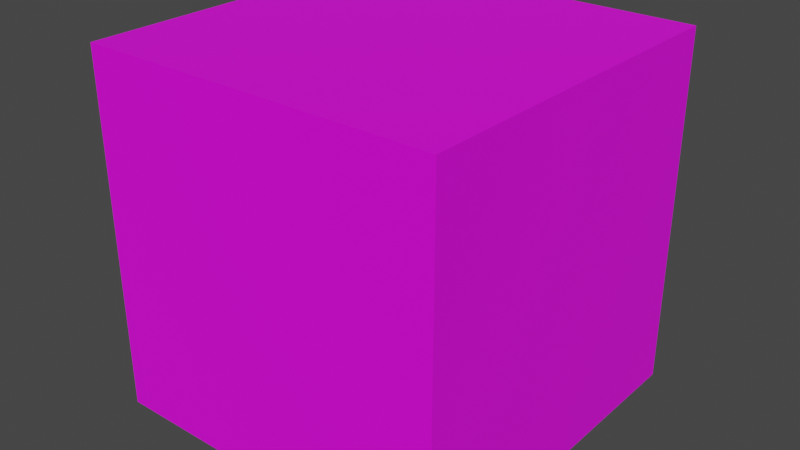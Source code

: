 # Source: warningBloque.blend  (saved by Blender 4.0.36; exported with 4.5.12 LTS)
import bpy
from mathutils import Matrix  # noqa: F401  (used for matrix-valued properties, if any)

bpy.ops.wm.read_factory_settings(use_empty=True)
scene = bpy.context.scene
scene.name = 'Scene'

# ---- collections
col_collection = bpy.data.collections.new('Collection'); scene.collection.children.link(col_collection)

# ---- images (referenced by path relative to the original .blend; pixels are not part of the script)
import os
ASSET_DIR = os.environ.get("B2B_ASSET_DIR", "")  # directory of the original .blend (textures are referenced by path, not embedded)
HERE = os.path.dirname(os.path.abspath(__file__))  # packed textures are extracted next to this script under _unpacked/

def load_image(name, relpath, width, height, colorspace="sRGB"):
    """Load a texture the original file referenced (path relative to the .blend, or extracted next to this script)."""
    p = next((c for c in (os.path.join(HERE, relpath), os.path.join(ASSET_DIR, relpath)) if relpath and os.path.exists(c)), "")
    if p:
        img = bpy.data.images.load(p, check_existing=True)
        img.name = name
    else:  # same state as the original file: an image datablock whose file is absent (Cycles renders it pink)
        img = bpy.data.images.new(name, width, height)
        img.source = "FILE"
        img.filepath = "//" + (relpath or name)
    img.colorspace_settings.name = colorspace
    return img
img_peligro_jpg = load_image('peligro.jpg', 'peligro.jpg', 1024, 1024, 'sRGB')

# ---- materials (node trees are filled in below, after node groups)
mat_warning = bpy.data.materials.new('warning')
mat_warning.use_transparent_shadow = False

# ---- material node trees
mat_warning.use_nodes = True; mat_warning.node_tree.nodes.clear()
_N = mat_warning.node_tree.nodes; _L = mat_warning.node_tree.links
n0 = _N.new('ShaderNodeBsdfPrincipled'); n0.name = 'BSDF Principista'; n0.location = (10, 300)
n0.distribution = 'GGX'
n0.subsurface_method = 'RANDOM_WALK_SKIN'
n0.inputs[3].default_value = 1.45
n0.inputs[27].default_value = (0.0, 0.0, 0.0, 1.0)
n0.inputs[28].default_value = 1.0
n1 = _N.new('ShaderNodeOutputMaterial'); n1.name = 'Material'; n1.location = (300, 300)
n2 = _N.new('ShaderNodeTexImage'); n2.name = 'Imagen'; n2.location = (-280, 275)
n2.image = img_peligro_jpg
_L.new(n0.outputs[0], n1.inputs[0])
_L.new(n2.outputs[0], n0.inputs[0])
n1.is_active_output = True

# ---- world
world_world = bpy.data.worlds.new('World'); scene.world = world_world
world_world.use_nodes = True; world_world.node_tree.nodes.clear()
_N = world_world.node_tree.nodes; _L = world_world.node_tree.links
n0 = _N.new('ShaderNodeOutputWorld'); n0.name = 'World Output'; n0.location = (300, 300)
n1 = _N.new('ShaderNodeBackground'); n1.name = 'Background'; n1.location = (10, 300)
n1.inputs[0].default_value = (0.05088, 0.05088, 0.05088, 1.0)
_L.new(n1.outputs[0], n0.inputs[0])
n0.is_active_output = True
world_world.color = (0.05088, 0.05088, 0.05088)
world_world.use_sun_shadow = False
world_world.sun_shadow_jitter_overblur = 0.0

# ---- meshes
me_cubo = bpy.data.meshes.new('Cubo')
me_cubo.from_pydata([(-1.0, -1.0, -1.0), (-1.0, -1.0, 1.0), (-1.0, 1.0, -1.0), (-1.0, 1.0, 1.0), (1.0, -1.0, -1.0), (1.0, -1.0, 1.0), (1.0, 1.0, -1.0), (1.0, 1.0, 1.0)], [], [(0, 1, 3, 2), (2, 3, 7, 6), (6, 7, 5, 4), (4, 5, 1, 0), (2, 6, 4, 0), (7, 3, 1, 5)])
_uv = me_cubo.uv_layers.new(name='MapaUV')
_uv.uv.foreach_set('vector', [0.9978, 0.09723, 1.002, 0.9987, -0.0008658, 1.001, 0.0008542, 0.09093, 0.9987, 0.09706, 1.003, 0.9966, 0.001287, 1.001, 0.001702, 0.0972, 0.9979, 0.09262, 1.0, 0.9993, -0.001721, 0.9991, 0.001242, 0.09234, 0.9988, 0.09541, 0.9994, 0.9998, 0.00273, 0.9962, 0.00213, 0.09391, 0.999, 0.09898, 1.001, 1.002, 0.0002401, 1.001, 0.0009456, 0.0919, 0.9984, 0.09402, 1.002, 0.9996, 0.000841, 1.002, 0.001436, 0.09621])
me_cubo.materials.append(mat_warning)
me_cubo.update()

# ---- objects
ob_cubo = bpy.data.objects.new('Cubo', me_cubo)

# ---- transforms, parenting, visibility, modifiers, constraints
ob_cubo.location = (0.0, 0.0, 0.0)

# ---- collection membership
col_collection.objects.link(ob_cubo)

# ---- scene / render settings (as saved in the file)
scene.frame_start = 1; scene.frame_end = 250; scene.frame_set(1)
scene.render.engine = 'BLENDER_EEVEE_NEXT'
scene.cycles.sampling_pattern = 'TABULATED_SOBOL'
scene.cycles.use_light_tree = False
scene.view_settings.view_transform = 'Filmic'
bpy.context.view_layer.update()

# ---- added for rendering (the .blend has no active camera and no usable light): camera, sun
cam_auto = bpy.data.cameras.new('AutoCamera')
cam_auto.lens = 50.0
cam_auto.sensor_width = 36.0
cam_auto.clip_end = 1000.0
ob_auto_camera = bpy.data.objects.new('AutoCamera', cam_auto)
scene.collection.objects.link(ob_auto_camera)
ob_auto_camera.location = (3.20507, -3.84609, 2.56406)
ob_auto_camera.rotation_euler = (1.09748, -7.21219e-08, 0.694738)
scene.camera = ob_auto_camera
light_auto_sun = bpy.data.lights.new('AutoSun', 'SUN')
light_auto_sun.energy = 3.0
light_auto_sun.angle = 0.0523599
ob_auto_sun = bpy.data.objects.new('AutoSun', light_auto_sun)
scene.collection.objects.link(ob_auto_sun)
ob_auto_sun.rotation_euler = (0.872665, 0.174533, 0.523599)
bpy.context.view_layer.update()
